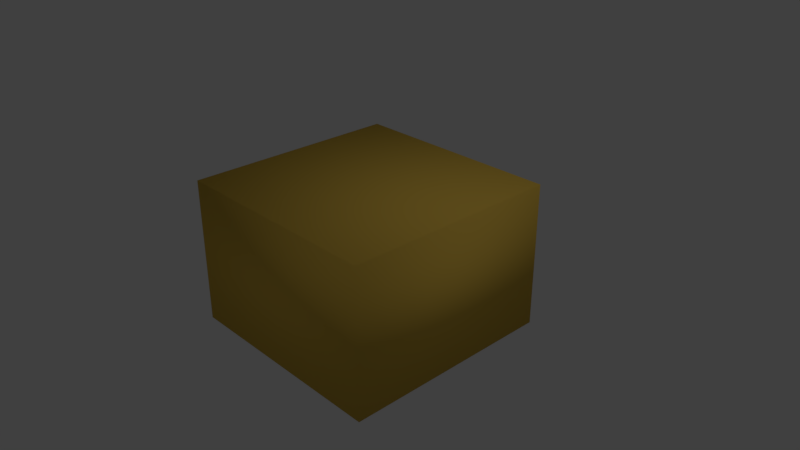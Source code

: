 # Source: enemy2.blend  (saved by Blender 2.79.0; exported with 4.5.12 LTS)
import bpy
from mathutils import Matrix  # noqa: F401  (used for matrix-valued properties, if any)

bpy.ops.wm.read_factory_settings(use_empty=True)
scene = bpy.context.scene
scene.name = 'Scene'

# ---- collections
col_collection_1 = bpy.data.collections.new('Collection 1'); scene.collection.children.link(col_collection_1)

# ---- materials (node trees are filled in below, after node groups)
mat_body = bpy.data.materials.new('Body')
mat_body.alpha_threshold = 0.0
mat_body.use_transparent_shadow = False
mat_body.diffuse_color = (0.8, 0.5237, 0.08176, 1.0)
mat_body.roughness = 0.5

# ---- material node trees

# ---- world
world_world = bpy.data.worlds.new('World'); scene.world = world_world
world_world.color = (0.05088, 0.05088, 0.05088)
world_world.use_sun_shadow = False
world_world.sun_shadow_jitter_overblur = 0.0
world_world.cycles.sampling_method = 'MANUAL'

# ---- cameras
cam_camera = bpy.data.cameras.new('Camera')
cam_camera.clip_end = 100.0
cam_camera.lens = 35.0
cam_camera.sensor_width = 32.0
cam_camera.sensor_height = 18.0
cam_camera.ortho_scale = 7.314
cam_camera.dof.focus_distance = 0.0
cam_camera.dof.aperture_fstop = 128.0

# ---- lights
light_lamp = bpy.data.lights.new('Lamp', 'POINT')
light_lamp.transmission_factor = 0.0
light_lamp.cutoff_distance = 30.0
light_lamp.energy = 100.0
light_lamp.shadow_buffer_clip_start = 1.001
light_lamp.shadow_soft_size = 0.1
light_lamp.shadow_maximum_resolution = 0.006
light_lamp.use_absolute_resolution = True

# ---- meshes
me_cube_002 = bpy.data.meshes.new('Cube.002')
me_cube_002.from_pydata([(-1.0, -1.0, -1.0), (-1.0, -1.0, 1.0), (-1.0, 1.0, -1.0), (-1.0, 1.0, 1.0), (1.0, -1.0, -1.0), (1.0, -1.0, 1.0), (1.0, 1.0, -1.0), (1.0, 1.0, 1.0)], [], [(0, 1, 3, 2), (2, 3, 7, 6), (6, 7, 5, 4), (4, 5, 1, 0), (2, 6, 4, 0), (7, 3, 1, 5)])
me_cube_002.polygons.foreach_set('use_smooth', [True] * 6)
me_cube_002.materials.append(mat_body)
me_cube_002.use_remesh_preserve_volume = False
me_cube_002.use_remesh_preserve_attributes = False
me_cube_002.use_mirror_vertex_groups = False
me_cube_002.update()

# ---- objects
ob_lamp = bpy.data.objects.new('Lamp', light_lamp)
ob_camera = bpy.data.objects.new('Camera', cam_camera)
ob_cube_001 = bpy.data.objects.new('Cube.001', me_cube_002)

# ---- transforms, parenting, visibility, modifiers, constraints
ob_lamp.location = (4.076, 1.005, 5.904)
ob_lamp.rotation_euler = (0.6503, 0.05522, 1.866)
ob_lamp.lock_rotations_4d = False
ob_lamp.empty_display_type = 'ARROWS'
ob_lamp.color = (0.0, 0.0, 0.0, 0.0)
ob_lamp.lineart.crease_threshold = 0.0
ob_camera.location = (7.481, -6.508, 5.344)
ob_camera.rotation_euler = (1.109, 0.0, 0.8149)
ob_camera.lock_rotations_4d = False
ob_camera.empty_display_type = 'ARROWS'
ob_camera.color = (0.0, 0.0, 0.0, 0.0)
ob_camera.display_type = 'WIRE'
ob_camera.lineart.crease_threshold = 0.0
ob_cube_001.location = (0.0, 0.0, 0.0)
ob_cube_001.scale = (1.5, 1.5, 1.0)
ob_cube_001.lineart.crease_threshold = 0.0

# ---- collection membership
col_collection_1.objects.link(ob_lamp)
col_collection_1.objects.link(ob_camera)
col_collection_1.objects.link(ob_cube_001)

# ---- scene / render settings (as saved in the file)
scene.camera = ob_camera
scene.frame_start = 1; scene.frame_end = 250; scene.frame_set(1)
scene.render.engine = 'BLENDER_EEVEE_NEXT'
scene.render.resolution_percentage = 50
scene.render.dither_intensity = 0.0
scene.cycles.use_denoising = False
scene.cycles.samples = 128
scene.cycles.sampling_pattern = 'TABULATED_SOBOL'
scene.cycles.use_adaptive_sampling = False
scene.cycles.use_light_tree = False
scene.cycles.blur_glossy = 0.0
scene.cycles.sample_clamp_indirect = 0.0
scene.view_settings.view_transform = 'Standard'
bpy.context.view_layer.update()
